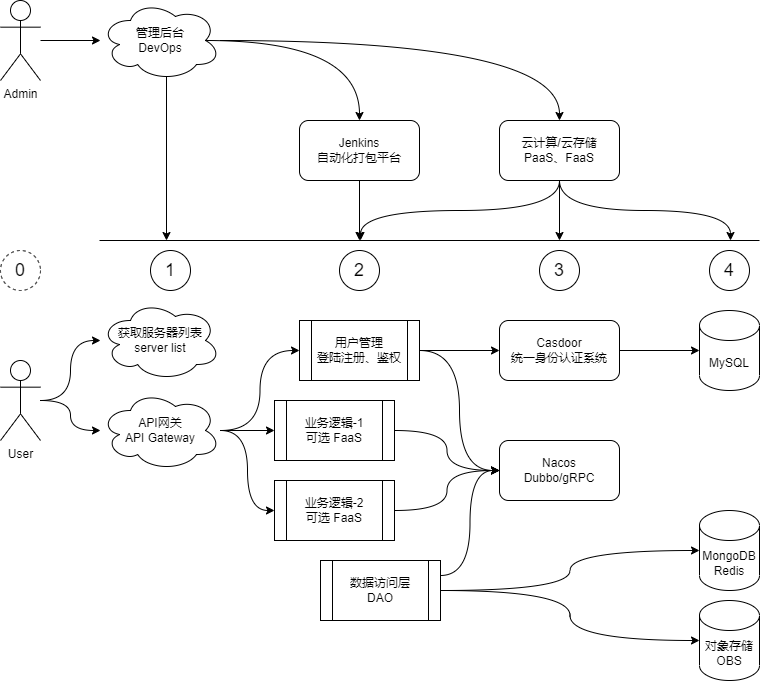

The diagram above was exported from draw.io. Its source (the exported page's mxGraphModel, read from the mxfile embedded in the PNG):
<mxGraphModel dx="1098" dy="988" grid="1" gridSize="10" guides="1" tooltips="1" connect="1" arrows="1" fold="1" page="1" pageScale="1" pageWidth="827" pageHeight="1169" math="0" shadow="0">
  <root>
    <mxCell id="0" />
    <mxCell id="1" parent="0" />
    <mxCell id="_gXTuckroxzjTSQiGxNQ-3" style="edgeStyle=orthogonalEdgeStyle;rounded=0;orthogonalLoop=1;jettySize=auto;html=1;curved=1;" parent="1" source="_gXTuckroxzjTSQiGxNQ-1" target="_gXTuckroxzjTSQiGxNQ-2" edge="1">
      <mxGeometry relative="1" as="geometry" />
    </mxCell>
    <mxCell id="_gXTuckroxzjTSQiGxNQ-30" style="edgeStyle=orthogonalEdgeStyle;curved=1;rounded=0;orthogonalLoop=1;jettySize=auto;html=1;" parent="1" source="_gXTuckroxzjTSQiGxNQ-1" target="_gXTuckroxzjTSQiGxNQ-28" edge="1">
      <mxGeometry relative="1" as="geometry" />
    </mxCell>
    <mxCell id="_gXTuckroxzjTSQiGxNQ-1" value="User" style="shape=umlActor;verticalLabelPosition=bottom;verticalAlign=top;html=1;outlineConnect=0;" parent="1" vertex="1">
      <mxGeometry x="20" y="400" width="40" height="80" as="geometry" />
    </mxCell>
    <mxCell id="_gXTuckroxzjTSQiGxNQ-7" style="edgeStyle=orthogonalEdgeStyle;rounded=0;orthogonalLoop=1;jettySize=auto;html=1;entryX=0;entryY=0.5;entryDx=0;entryDy=0;curved=1;" parent="1" source="_gXTuckroxzjTSQiGxNQ-2" target="_gXTuckroxzjTSQiGxNQ-6" edge="1">
      <mxGeometry relative="1" as="geometry" />
    </mxCell>
    <mxCell id="_gXTuckroxzjTSQiGxNQ-9" style="edgeStyle=orthogonalEdgeStyle;rounded=0;orthogonalLoop=1;jettySize=auto;html=1;entryX=0;entryY=0.5;entryDx=0;entryDy=0;curved=1;" parent="1" source="_gXTuckroxzjTSQiGxNQ-2" target="_gXTuckroxzjTSQiGxNQ-8" edge="1">
      <mxGeometry relative="1" as="geometry" />
    </mxCell>
    <mxCell id="_gXTuckroxzjTSQiGxNQ-11" style="edgeStyle=orthogonalEdgeStyle;rounded=0;orthogonalLoop=1;jettySize=auto;html=1;entryX=0;entryY=0.5;entryDx=0;entryDy=0;curved=1;" parent="1" source="_gXTuckroxzjTSQiGxNQ-2" target="_gXTuckroxzjTSQiGxNQ-10" edge="1">
      <mxGeometry relative="1" as="geometry" />
    </mxCell>
    <mxCell id="_gXTuckroxzjTSQiGxNQ-2" value="API网关&lt;br&gt;API Gateway" style="ellipse;shape=cloud;whiteSpace=wrap;html=1;" parent="1" vertex="1">
      <mxGeometry x="120" y="430" width="120" height="80" as="geometry" />
    </mxCell>
    <mxCell id="_gXTuckroxzjTSQiGxNQ-14" value="" style="edgeStyle=orthogonalEdgeStyle;rounded=0;orthogonalLoop=1;jettySize=auto;html=1;curved=1;" parent="1" source="_gXTuckroxzjTSQiGxNQ-6" target="_gXTuckroxzjTSQiGxNQ-13" edge="1">
      <mxGeometry relative="1" as="geometry" />
    </mxCell>
    <mxCell id="_gXTuckroxzjTSQiGxNQ-18" style="edgeStyle=orthogonalEdgeStyle;rounded=0;orthogonalLoop=1;jettySize=auto;html=1;exitX=1;exitY=0.5;exitDx=0;exitDy=0;entryX=0;entryY=0.5;entryDx=0;entryDy=0;curved=1;" parent="1" source="_gXTuckroxzjTSQiGxNQ-6" target="_gXTuckroxzjTSQiGxNQ-17" edge="1">
      <mxGeometry relative="1" as="geometry" />
    </mxCell>
    <mxCell id="_gXTuckroxzjTSQiGxNQ-6" value="用户管理&lt;br&gt;登陆注册、鉴权" style="shape=process;whiteSpace=wrap;html=1;backgroundOutline=1;" parent="1" vertex="1">
      <mxGeometry x="319" y="360" width="120" height="60" as="geometry" />
    </mxCell>
    <mxCell id="_gXTuckroxzjTSQiGxNQ-19" style="edgeStyle=orthogonalEdgeStyle;curved=1;rounded=0;orthogonalLoop=1;jettySize=auto;html=1;exitX=1;exitY=0.5;exitDx=0;exitDy=0;entryX=0;entryY=0.5;entryDx=0;entryDy=0;" parent="1" source="_gXTuckroxzjTSQiGxNQ-8" target="_gXTuckroxzjTSQiGxNQ-17" edge="1">
      <mxGeometry relative="1" as="geometry" />
    </mxCell>
    <mxCell id="_gXTuckroxzjTSQiGxNQ-8" value="业务逻辑-1&lt;br&gt;可选 FaaS" style="shape=process;whiteSpace=wrap;html=1;backgroundOutline=1;" parent="1" vertex="1">
      <mxGeometry x="294" y="440" width="120" height="60" as="geometry" />
    </mxCell>
    <mxCell id="_gXTuckroxzjTSQiGxNQ-20" style="edgeStyle=orthogonalEdgeStyle;curved=1;rounded=0;orthogonalLoop=1;jettySize=auto;html=1;exitX=1;exitY=0.5;exitDx=0;exitDy=0;entryX=0;entryY=0.5;entryDx=0;entryDy=0;" parent="1" source="_gXTuckroxzjTSQiGxNQ-10" target="_gXTuckroxzjTSQiGxNQ-17" edge="1">
      <mxGeometry relative="1" as="geometry" />
    </mxCell>
    <mxCell id="_gXTuckroxzjTSQiGxNQ-10" value="业务逻辑-2&lt;br&gt;可选 FaaS" style="shape=process;whiteSpace=wrap;html=1;backgroundOutline=1;" parent="1" vertex="1">
      <mxGeometry x="294" y="520" width="120" height="60" as="geometry" />
    </mxCell>
    <mxCell id="_gXTuckroxzjTSQiGxNQ-16" style="edgeStyle=orthogonalEdgeStyle;rounded=0;orthogonalLoop=1;jettySize=auto;html=1;entryX=0;entryY=0.5;entryDx=0;entryDy=0;entryPerimeter=0;" parent="1" source="_gXTuckroxzjTSQiGxNQ-13" target="_gXTuckroxzjTSQiGxNQ-15" edge="1">
      <mxGeometry relative="1" as="geometry" />
    </mxCell>
    <mxCell id="_gXTuckroxzjTSQiGxNQ-13" value="&lt;div&gt;Casdoor&lt;/div&gt;&lt;div&gt;统一身份认证系统&lt;/div&gt;" style="rounded=1;whiteSpace=wrap;html=1;" parent="1" vertex="1">
      <mxGeometry x="519" y="360" width="120" height="60" as="geometry" />
    </mxCell>
    <mxCell id="_gXTuckroxzjTSQiGxNQ-15" value="MySQL" style="shape=cylinder3;whiteSpace=wrap;html=1;boundedLbl=1;backgroundOutline=1;size=15;" parent="1" vertex="1">
      <mxGeometry x="719" y="350" width="60" height="80" as="geometry" />
    </mxCell>
    <mxCell id="_gXTuckroxzjTSQiGxNQ-17" value="Nacos&lt;br&gt;Dubbo/gRPC" style="rounded=1;whiteSpace=wrap;html=1;" parent="1" vertex="1">
      <mxGeometry x="519" y="480" width="120" height="60" as="geometry" />
    </mxCell>
    <mxCell id="_gXTuckroxzjTSQiGxNQ-22" value="MongoDB&lt;br&gt;Redis" style="shape=cylinder3;whiteSpace=wrap;html=1;boundedLbl=1;backgroundOutline=1;size=15;" parent="1" vertex="1">
      <mxGeometry x="719" y="550" width="60" height="80" as="geometry" />
    </mxCell>
    <mxCell id="_gXTuckroxzjTSQiGxNQ-24" style="edgeStyle=orthogonalEdgeStyle;curved=1;rounded=0;orthogonalLoop=1;jettySize=auto;html=1;exitX=1;exitY=0.25;exitDx=0;exitDy=0;entryX=0;entryY=0.5;entryDx=0;entryDy=0;" parent="1" source="_gXTuckroxzjTSQiGxNQ-23" target="_gXTuckroxzjTSQiGxNQ-17" edge="1">
      <mxGeometry relative="1" as="geometry" />
    </mxCell>
    <mxCell id="_gXTuckroxzjTSQiGxNQ-25" style="edgeStyle=orthogonalEdgeStyle;curved=1;rounded=0;orthogonalLoop=1;jettySize=auto;html=1;exitX=1;exitY=0.5;exitDx=0;exitDy=0;entryX=0;entryY=0.5;entryDx=0;entryDy=0;entryPerimeter=0;" parent="1" source="_gXTuckroxzjTSQiGxNQ-23" target="_gXTuckroxzjTSQiGxNQ-22" edge="1">
      <mxGeometry relative="1" as="geometry" />
    </mxCell>
    <mxCell id="_gXTuckroxzjTSQiGxNQ-27" style="edgeStyle=orthogonalEdgeStyle;curved=1;rounded=0;orthogonalLoop=1;jettySize=auto;html=1;exitX=1;exitY=0.5;exitDx=0;exitDy=0;entryX=0;entryY=0.5;entryDx=0;entryDy=0;entryPerimeter=0;" parent="1" source="_gXTuckroxzjTSQiGxNQ-23" target="_gXTuckroxzjTSQiGxNQ-26" edge="1">
      <mxGeometry relative="1" as="geometry" />
    </mxCell>
    <mxCell id="_gXTuckroxzjTSQiGxNQ-23" value="数据访问层&lt;br&gt;DAO" style="shape=process;whiteSpace=wrap;html=1;backgroundOutline=1;" parent="1" vertex="1">
      <mxGeometry x="340" y="600" width="120" height="60" as="geometry" />
    </mxCell>
    <mxCell id="_gXTuckroxzjTSQiGxNQ-26" value="对象存储&lt;br&gt;OBS" style="shape=cylinder3;whiteSpace=wrap;html=1;boundedLbl=1;backgroundOutline=1;size=15;" parent="1" vertex="1">
      <mxGeometry x="719" y="640" width="60" height="80" as="geometry" />
    </mxCell>
    <mxCell id="_gXTuckroxzjTSQiGxNQ-28" value="获取服务器列表&lt;br&gt;server list" style="ellipse;shape=cloud;whiteSpace=wrap;html=1;" parent="1" vertex="1">
      <mxGeometry x="120" y="340" width="120" height="80" as="geometry" />
    </mxCell>
    <mxCell id="_gXTuckroxzjTSQiGxNQ-46" style="edgeStyle=orthogonalEdgeStyle;curved=1;rounded=0;orthogonalLoop=1;jettySize=auto;html=1;" parent="1" source="_gXTuckroxzjTSQiGxNQ-43" target="_gXTuckroxzjTSQiGxNQ-45" edge="1">
      <mxGeometry relative="1" as="geometry" />
    </mxCell>
    <mxCell id="_gXTuckroxzjTSQiGxNQ-43" value="Admin" style="shape=umlActor;verticalLabelPosition=bottom;verticalAlign=top;html=1;outlineConnect=0;" parent="1" vertex="1">
      <mxGeometry x="20" y="40" width="40" height="80" as="geometry" />
    </mxCell>
    <mxCell id="_gXTuckroxzjTSQiGxNQ-50" style="edgeStyle=orthogonalEdgeStyle;curved=1;rounded=0;orthogonalLoop=1;jettySize=auto;html=1;" parent="1" source="_gXTuckroxzjTSQiGxNQ-45" target="_gXTuckroxzjTSQiGxNQ-60" edge="1">
      <mxGeometry relative="1" as="geometry">
        <mxPoint x="580" y="160" as="targetPoint" />
      </mxGeometry>
    </mxCell>
    <mxCell id="_gXTuckroxzjTSQiGxNQ-52" style="edgeStyle=orthogonalEdgeStyle;curved=1;rounded=0;orthogonalLoop=1;jettySize=auto;html=1;exitX=0.875;exitY=0.5;exitDx=0;exitDy=0;exitPerimeter=0;" parent="1" source="_gXTuckroxzjTSQiGxNQ-45" target="_gXTuckroxzjTSQiGxNQ-54" edge="1">
      <mxGeometry relative="1" as="geometry">
        <mxPoint x="380" y="200" as="targetPoint" />
      </mxGeometry>
    </mxCell>
    <mxCell id="_gXTuckroxzjTSQiGxNQ-67" style="edgeStyle=orthogonalEdgeStyle;curved=1;rounded=0;orthogonalLoop=1;jettySize=auto;html=1;exitX=0.55;exitY=0.95;exitDx=0;exitDy=0;exitPerimeter=0;" parent="1" source="_gXTuckroxzjTSQiGxNQ-45" edge="1">
      <mxGeometry relative="1" as="geometry">
        <mxPoint x="186" y="280" as="targetPoint" />
      </mxGeometry>
    </mxCell>
    <mxCell id="_gXTuckroxzjTSQiGxNQ-45" value="管理后台&lt;br&gt;DevOps" style="ellipse;shape=cloud;whiteSpace=wrap;html=1;" parent="1" vertex="1">
      <mxGeometry x="120" y="40" width="120" height="80" as="geometry" />
    </mxCell>
    <mxCell id="_gXTuckroxzjTSQiGxNQ-59" style="edgeStyle=orthogonalEdgeStyle;curved=1;rounded=0;orthogonalLoop=1;jettySize=auto;html=1;exitX=0.5;exitY=1;exitDx=0;exitDy=0;" parent="1" source="_gXTuckroxzjTSQiGxNQ-54" edge="1">
      <mxGeometry relative="1" as="geometry">
        <mxPoint x="379" y="280" as="targetPoint" />
      </mxGeometry>
    </mxCell>
    <mxCell id="_gXTuckroxzjTSQiGxNQ-54" value="Jenkins&lt;br&gt;自动化打包平台" style="rounded=1;whiteSpace=wrap;html=1;" parent="1" vertex="1">
      <mxGeometry x="319" y="160" width="120" height="60" as="geometry" />
    </mxCell>
    <mxCell id="_gXTuckroxzjTSQiGxNQ-58" value="" style="endArrow=none;html=1;rounded=0;curved=1;" parent="1" edge="1">
      <mxGeometry width="50" height="50" relative="1" as="geometry">
        <mxPoint x="119" y="280" as="sourcePoint" />
        <mxPoint x="779" y="280" as="targetPoint" />
      </mxGeometry>
    </mxCell>
    <mxCell id="_gXTuckroxzjTSQiGxNQ-62" style="edgeStyle=orthogonalEdgeStyle;curved=1;rounded=0;orthogonalLoop=1;jettySize=auto;html=1;exitX=0.5;exitY=1;exitDx=0;exitDy=0;" parent="1" source="_gXTuckroxzjTSQiGxNQ-60" edge="1">
      <mxGeometry relative="1" as="geometry">
        <mxPoint x="579" y="280" as="targetPoint" />
      </mxGeometry>
    </mxCell>
    <mxCell id="_gXTuckroxzjTSQiGxNQ-65" style="edgeStyle=orthogonalEdgeStyle;curved=1;rounded=0;orthogonalLoop=1;jettySize=auto;html=1;exitX=0.5;exitY=1;exitDx=0;exitDy=0;" parent="1" source="_gXTuckroxzjTSQiGxNQ-60" edge="1">
      <mxGeometry relative="1" as="geometry">
        <mxPoint x="380" y="280" as="targetPoint" />
      </mxGeometry>
    </mxCell>
    <mxCell id="_gXTuckroxzjTSQiGxNQ-66" style="edgeStyle=orthogonalEdgeStyle;curved=1;rounded=0;orthogonalLoop=1;jettySize=auto;html=1;exitX=0.5;exitY=1;exitDx=0;exitDy=0;" parent="1" source="_gXTuckroxzjTSQiGxNQ-60" edge="1">
      <mxGeometry relative="1" as="geometry">
        <mxPoint x="750" y="280" as="targetPoint" />
      </mxGeometry>
    </mxCell>
    <mxCell id="_gXTuckroxzjTSQiGxNQ-60" value="云计算/云存储&lt;br&gt;PaaS、FaaS" style="rounded=1;whiteSpace=wrap;html=1;" parent="1" vertex="1">
      <mxGeometry x="519" y="160" width="120" height="60" as="geometry" />
    </mxCell>
    <mxCell id="fXTO_iARuXPMxme7xE5P-1" value="1" style="ellipse;whiteSpace=wrap;html=1;aspect=fixed;fontSize=18;" parent="1" vertex="1">
      <mxGeometry x="170" y="290" width="40" height="40" as="geometry" />
    </mxCell>
    <mxCell id="fXTO_iARuXPMxme7xE5P-2" value="2" style="ellipse;whiteSpace=wrap;html=1;aspect=fixed;fontSize=18;" parent="1" vertex="1">
      <mxGeometry x="359" y="290" width="40" height="40" as="geometry" />
    </mxCell>
    <mxCell id="fXTO_iARuXPMxme7xE5P-3" value="3" style="ellipse;whiteSpace=wrap;html=1;aspect=fixed;fontSize=18;" parent="1" vertex="1">
      <mxGeometry x="559" y="290" width="40" height="40" as="geometry" />
    </mxCell>
    <mxCell id="fXTO_iARuXPMxme7xE5P-4" value="4" style="ellipse;whiteSpace=wrap;html=1;aspect=fixed;fontSize=18;" parent="1" vertex="1">
      <mxGeometry x="729" y="290" width="40" height="40" as="geometry" />
    </mxCell>
    <mxCell id="fXTO_iARuXPMxme7xE5P-5" value="0" style="ellipse;whiteSpace=wrap;html=1;aspect=fixed;fontSize=18;dashed=1;" parent="1" vertex="1">
      <mxGeometry x="20" y="290" width="40" height="40" as="geometry" />
    </mxCell>
  </root>
</mxGraphModel>